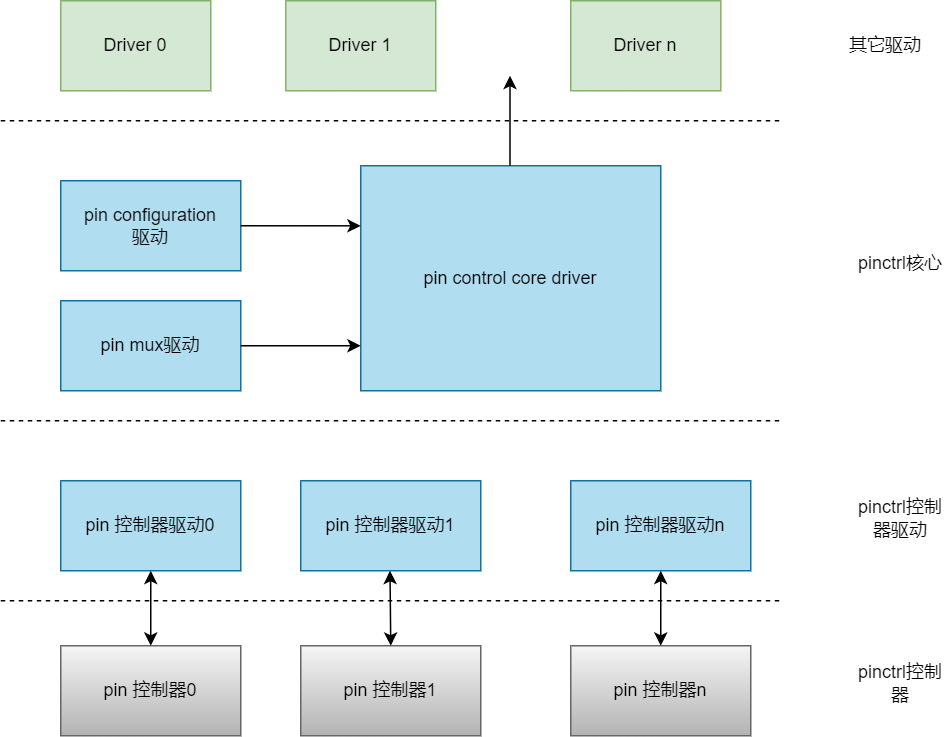

The diagram above was exported from draw.io. Its source (the exported page's mxGraphModel, read from the mxfile embedded in the PNG):
<mxGraphModel dx="1434" dy="845" grid="1" gridSize="10" guides="1" tooltips="1" connect="1" arrows="1" fold="1" page="1" pageScale="1" pageWidth="827" pageHeight="1169" math="0" shadow="0">
  <root>
    <mxCell id="0" />
    <mxCell id="1" parent="0" />
    <mxCell id="6m4tmIOgNRX9YgRFsk1W-1" value="Driver 0" style="rounded=0;whiteSpace=wrap;html=1;fillColor=#d5e8d4;strokeColor=#82b366;" vertex="1" parent="1">
      <mxGeometry x="120" y="80" width="100" height="60" as="geometry" />
    </mxCell>
    <mxCell id="6m4tmIOgNRX9YgRFsk1W-2" value="Driver 1" style="rounded=0;whiteSpace=wrap;html=1;fillColor=#d5e8d4;strokeColor=#82b366;" vertex="1" parent="1">
      <mxGeometry x="270" y="80" width="100" height="60" as="geometry" />
    </mxCell>
    <mxCell id="6m4tmIOgNRX9YgRFsk1W-3" value="Driver n" style="rounded=0;whiteSpace=wrap;html=1;fillColor=#d5e8d4;strokeColor=#82b366;" vertex="1" parent="1">
      <mxGeometry x="460" y="80" width="100" height="60" as="geometry" />
    </mxCell>
    <mxCell id="6m4tmIOgNRX9YgRFsk1W-4" value="pin configuration&lt;br&gt;驱动" style="rounded=0;whiteSpace=wrap;html=1;fillColor=#b1ddf0;strokeColor=#10739e;" vertex="1" parent="1">
      <mxGeometry x="120" y="200" width="120" height="60" as="geometry" />
    </mxCell>
    <mxCell id="6m4tmIOgNRX9YgRFsk1W-5" value="pin mux驱动" style="rounded=0;whiteSpace=wrap;html=1;fillColor=#b1ddf0;strokeColor=#10739e;" vertex="1" parent="1">
      <mxGeometry x="120" y="280" width="120" height="60" as="geometry" />
    </mxCell>
    <mxCell id="6m4tmIOgNRX9YgRFsk1W-6" value="pin control core driver" style="rounded=0;whiteSpace=wrap;html=1;fillColor=#b1ddf0;strokeColor=#10739e;" vertex="1" parent="1">
      <mxGeometry x="320" y="190" width="200" height="150" as="geometry" />
    </mxCell>
    <mxCell id="6m4tmIOgNRX9YgRFsk1W-7" value="pin 控制器驱动0" style="rounded=0;whiteSpace=wrap;html=1;fillColor=#b1ddf0;strokeColor=#10739e;" vertex="1" parent="1">
      <mxGeometry x="120" y="400" width="120" height="60" as="geometry" />
    </mxCell>
    <mxCell id="6m4tmIOgNRX9YgRFsk1W-8" value="pin 控制器驱动1" style="rounded=0;whiteSpace=wrap;html=1;fillColor=#b1ddf0;strokeColor=#10739e;" vertex="1" parent="1">
      <mxGeometry x="280" y="400" width="120" height="60" as="geometry" />
    </mxCell>
    <mxCell id="6m4tmIOgNRX9YgRFsk1W-9" value="pin 控制器驱动n" style="rounded=0;whiteSpace=wrap;html=1;fillColor=#b1ddf0;strokeColor=#10739e;" vertex="1" parent="1">
      <mxGeometry x="460" y="400" width="120" height="60" as="geometry" />
    </mxCell>
    <mxCell id="6m4tmIOgNRX9YgRFsk1W-10" value="pin 控制器0" style="rounded=0;whiteSpace=wrap;html=1;fillColor=#f5f5f5;strokeColor=#666666;gradientColor=#b3b3b3;" vertex="1" parent="1">
      <mxGeometry x="120" y="510" width="120" height="60" as="geometry" />
    </mxCell>
    <mxCell id="6m4tmIOgNRX9YgRFsk1W-11" value="pin 控制器1" style="rounded=0;whiteSpace=wrap;html=1;fillColor=#f5f5f5;strokeColor=#666666;gradientColor=#b3b3b3;" vertex="1" parent="1">
      <mxGeometry x="280" y="510" width="120" height="60" as="geometry" />
    </mxCell>
    <mxCell id="6m4tmIOgNRX9YgRFsk1W-12" value="pin 控制器n" style="rounded=0;whiteSpace=wrap;html=1;fillColor=#f5f5f5;strokeColor=#666666;gradientColor=#b3b3b3;" vertex="1" parent="1">
      <mxGeometry x="460" y="510" width="120" height="60" as="geometry" />
    </mxCell>
    <mxCell id="6m4tmIOgNRX9YgRFsk1W-13" value="" style="endArrow=none;dashed=1;html=1;rounded=0;" edge="1" parent="1">
      <mxGeometry width="50" height="50" relative="1" as="geometry">
        <mxPoint x="80" y="160" as="sourcePoint" />
        <mxPoint x="600" y="160" as="targetPoint" />
      </mxGeometry>
    </mxCell>
    <mxCell id="6m4tmIOgNRX9YgRFsk1W-14" value="" style="endArrow=none;dashed=1;html=1;rounded=0;" edge="1" parent="1">
      <mxGeometry width="50" height="50" relative="1" as="geometry">
        <mxPoint x="80" y="360" as="sourcePoint" />
        <mxPoint x="600" y="360" as="targetPoint" />
      </mxGeometry>
    </mxCell>
    <mxCell id="6m4tmIOgNRX9YgRFsk1W-15" value="" style="endArrow=none;dashed=1;html=1;rounded=0;" edge="1" parent="1">
      <mxGeometry width="50" height="50" relative="1" as="geometry">
        <mxPoint x="80" y="480" as="sourcePoint" />
        <mxPoint x="600" y="480" as="targetPoint" />
      </mxGeometry>
    </mxCell>
    <mxCell id="6m4tmIOgNRX9YgRFsk1W-16" value="其它驱动" style="text;html=1;strokeColor=none;fillColor=none;align=center;verticalAlign=middle;whiteSpace=wrap;rounded=0;" vertex="1" parent="1">
      <mxGeometry x="640" y="95" width="60" height="30" as="geometry" />
    </mxCell>
    <mxCell id="6m4tmIOgNRX9YgRFsk1W-17" value="pinctrl核心" style="text;html=1;strokeColor=none;fillColor=none;align=center;verticalAlign=middle;whiteSpace=wrap;rounded=0;" vertex="1" parent="1">
      <mxGeometry x="650" y="240" width="60" height="30" as="geometry" />
    </mxCell>
    <mxCell id="6m4tmIOgNRX9YgRFsk1W-18" value="pinctrl控制器驱动" style="text;html=1;strokeColor=none;fillColor=none;align=center;verticalAlign=middle;whiteSpace=wrap;rounded=0;" vertex="1" parent="1">
      <mxGeometry x="650" y="410" width="60" height="30" as="geometry" />
    </mxCell>
    <mxCell id="6m4tmIOgNRX9YgRFsk1W-19" value="pinctrl控制器" style="text;html=1;strokeColor=none;fillColor=none;align=center;verticalAlign=middle;whiteSpace=wrap;rounded=0;" vertex="1" parent="1">
      <mxGeometry x="650" y="520" width="60" height="30" as="geometry" />
    </mxCell>
    <mxCell id="6m4tmIOgNRX9YgRFsk1W-20" value="" style="endArrow=classic;html=1;rounded=0;" edge="1" parent="1">
      <mxGeometry width="50" height="50" relative="1" as="geometry">
        <mxPoint x="419.5" y="190" as="sourcePoint" />
        <mxPoint x="419.5" y="130" as="targetPoint" />
      </mxGeometry>
    </mxCell>
    <mxCell id="6m4tmIOgNRX9YgRFsk1W-21" value="" style="endArrow=classic;html=1;rounded=0;entryX=0;entryY=0.267;entryDx=0;entryDy=0;entryPerimeter=0;" edge="1" parent="1" target="6m4tmIOgNRX9YgRFsk1W-6">
      <mxGeometry width="50" height="50" relative="1" as="geometry">
        <mxPoint x="240" y="230" as="sourcePoint" />
        <mxPoint x="290" y="180" as="targetPoint" />
      </mxGeometry>
    </mxCell>
    <mxCell id="6m4tmIOgNRX9YgRFsk1W-22" value="" style="endArrow=classic;html=1;rounded=0;" edge="1" parent="1">
      <mxGeometry width="50" height="50" relative="1" as="geometry">
        <mxPoint x="240" y="310" as="sourcePoint" />
        <mxPoint x="320" y="310" as="targetPoint" />
      </mxGeometry>
    </mxCell>
    <mxCell id="6m4tmIOgNRX9YgRFsk1W-23" value="" style="endArrow=classic;startArrow=classic;html=1;rounded=0;" edge="1" parent="1">
      <mxGeometry width="50" height="50" relative="1" as="geometry">
        <mxPoint x="180" y="510" as="sourcePoint" />
        <mxPoint x="180" y="460" as="targetPoint" />
      </mxGeometry>
    </mxCell>
    <mxCell id="6m4tmIOgNRX9YgRFsk1W-24" value="" style="endArrow=classic;startArrow=classic;html=1;rounded=0;" edge="1" parent="1">
      <mxGeometry width="50" height="50" relative="1" as="geometry">
        <mxPoint x="340" y="510" as="sourcePoint" />
        <mxPoint x="339.5" y="460" as="targetPoint" />
      </mxGeometry>
    </mxCell>
    <mxCell id="6m4tmIOgNRX9YgRFsk1W-25" value="" style="endArrow=classic;startArrow=classic;html=1;rounded=0;exitX=0.5;exitY=0;exitDx=0;exitDy=0;entryX=0.5;entryY=1;entryDx=0;entryDy=0;" edge="1" parent="1" source="6m4tmIOgNRX9YgRFsk1W-12" target="6m4tmIOgNRX9YgRFsk1W-9">
      <mxGeometry width="50" height="50" relative="1" as="geometry">
        <mxPoint x="450" y="390" as="sourcePoint" />
        <mxPoint x="500" y="340" as="targetPoint" />
        <Array as="points">
          <mxPoint x="520" y="510" />
        </Array>
      </mxGeometry>
    </mxCell>
  </root>
</mxGraphModel>